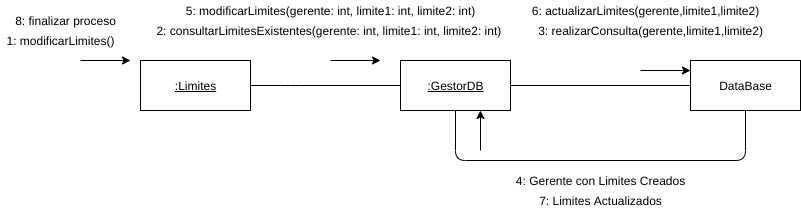

The diagram above was exported from draw.io. Its source (the exported page's mxGraphModel, read from the mxfile embedded in the PNG):
<mxGraphModel dx="1102" dy="426" grid="1" gridSize="10" guides="1" tooltips="1" connect="1" arrows="1" fold="1" page="1" pageScale="1" pageWidth="827" pageHeight="1169" math="0" shadow="0">
  <root>
    <mxCell id="b8N9n9iM4GxQ4J9srb03-0" />
    <mxCell id="b8N9n9iM4GxQ4J9srb03-1" parent="b8N9n9iM4GxQ4J9srb03-0" />
    <mxCell id="YZCB-IDl6FgYTr-ow2vq-0" value="DataBase" style="html=1;" parent="b8N9n9iM4GxQ4J9srb03-1" vertex="1">
      <mxGeometry x="700" y="200" width="110" height="50" as="geometry" />
    </mxCell>
    <mxCell id="YZCB-IDl6FgYTr-ow2vq-1" value="&lt;u&gt;:GestorDB&lt;/u&gt;" style="html=1;" parent="b8N9n9iM4GxQ4J9srb03-1" vertex="1">
      <mxGeometry x="410" y="200" width="110" height="50" as="geometry" />
    </mxCell>
    <mxCell id="YZCB-IDl6FgYTr-ow2vq-2" value="" style="endArrow=none;html=1;entryX=0;entryY=0.5;entryDx=0;entryDy=0;exitX=1;exitY=0.5;exitDx=0;exitDy=0;" parent="b8N9n9iM4GxQ4J9srb03-1" source="YZCB-IDl6FgYTr-ow2vq-11" target="YZCB-IDl6FgYTr-ow2vq-1" edge="1">
      <mxGeometry width="50" height="50" relative="1" as="geometry">
        <mxPoint x="230" y="225" as="sourcePoint" />
        <mxPoint x="580" y="220" as="targetPoint" />
        <Array as="points">
          <mxPoint x="300" y="225" />
        </Array>
      </mxGeometry>
    </mxCell>
    <mxCell id="YZCB-IDl6FgYTr-ow2vq-3" value="" style="endArrow=none;html=1;entryX=0;entryY=0.5;entryDx=0;entryDy=0;exitX=1;exitY=0.5;exitDx=0;exitDy=0;" parent="b8N9n9iM4GxQ4J9srb03-1" source="YZCB-IDl6FgYTr-ow2vq-1" target="YZCB-IDl6FgYTr-ow2vq-0" edge="1">
      <mxGeometry width="50" height="50" relative="1" as="geometry">
        <mxPoint x="540.0000000000001" y="280" as="sourcePoint" />
        <mxPoint x="590" y="230" as="targetPoint" />
      </mxGeometry>
    </mxCell>
    <mxCell id="YZCB-IDl6FgYTr-ow2vq-4" value="" style="endArrow=classic;html=1;" parent="b8N9n9iM4GxQ4J9srb03-1" edge="1">
      <mxGeometry width="50" height="50" relative="1" as="geometry">
        <mxPoint x="340" y="200" as="sourcePoint" />
        <mxPoint x="390" y="200" as="targetPoint" />
      </mxGeometry>
    </mxCell>
    <mxCell id="YZCB-IDl6FgYTr-ow2vq-5" value="" style="endArrow=classic;html=1;" parent="b8N9n9iM4GxQ4J9srb03-1" edge="1">
      <mxGeometry width="50" height="50" relative="1" as="geometry">
        <mxPoint x="650" y="210" as="sourcePoint" />
        <mxPoint x="700" y="210" as="targetPoint" />
      </mxGeometry>
    </mxCell>
    <mxCell id="YZCB-IDl6FgYTr-ow2vq-6" value="1: modificarLimites()" style="text;html=1;align=center;verticalAlign=middle;resizable=0;points=[];autosize=1;" parent="b8N9n9iM4GxQ4J9srb03-1" vertex="1">
      <mxGeometry x="10" y="170" width="120" height="20" as="geometry" />
    </mxCell>
    <mxCell id="YZCB-IDl6FgYTr-ow2vq-7" value="2: consultarLimitesExistentes(gerente: int, limite1: int, limite2: int)&amp;nbsp;" style="text;html=1;align=center;verticalAlign=middle;resizable=0;points=[];autosize=1;" parent="b8N9n9iM4GxQ4J9srb03-1" vertex="1">
      <mxGeometry x="160" y="160" width="360" height="20" as="geometry" />
    </mxCell>
    <mxCell id="YZCB-IDl6FgYTr-ow2vq-8" value="" style="endArrow=none;html=1;entryX=0.5;entryY=1;entryDx=0;entryDy=0;exitX=0.5;exitY=1;exitDx=0;exitDy=0;edgeStyle=orthogonalEdgeStyle;" parent="b8N9n9iM4GxQ4J9srb03-1" source="YZCB-IDl6FgYTr-ow2vq-1" target="YZCB-IDl6FgYTr-ow2vq-0" edge="1">
      <mxGeometry width="50" height="50" relative="1" as="geometry">
        <mxPoint x="480" y="310" as="sourcePoint" />
        <mxPoint x="750" y="310" as="targetPoint" />
        <Array as="points">
          <mxPoint x="465" y="300" />
          <mxPoint x="755" y="300" />
        </Array>
      </mxGeometry>
    </mxCell>
    <mxCell id="YZCB-IDl6FgYTr-ow2vq-9" value="" style="endArrow=classic;html=1;" parent="b8N9n9iM4GxQ4J9srb03-1" edge="1">
      <mxGeometry width="50" height="50" relative="1" as="geometry">
        <mxPoint x="490" y="290" as="sourcePoint" />
        <mxPoint x="490" y="250" as="targetPoint" />
      </mxGeometry>
    </mxCell>
    <mxCell id="YZCB-IDl6FgYTr-ow2vq-10" value="4: Gerente con Limites Creados" style="text;html=1;align=center;verticalAlign=middle;resizable=0;points=[];autosize=1;" parent="b8N9n9iM4GxQ4J9srb03-1" vertex="1">
      <mxGeometry x="520" y="310" width="180" height="20" as="geometry" />
    </mxCell>
    <mxCell id="YZCB-IDl6FgYTr-ow2vq-11" value="&lt;u&gt;:Limites&lt;/u&gt;" style="html=1;" parent="b8N9n9iM4GxQ4J9srb03-1" vertex="1">
      <mxGeometry x="150" y="200" width="110" height="50" as="geometry" />
    </mxCell>
    <mxCell id="YZCB-IDl6FgYTr-ow2vq-12" value="" style="endArrow=classic;html=1;" parent="b8N9n9iM4GxQ4J9srb03-1" edge="1">
      <mxGeometry width="50" height="50" relative="1" as="geometry">
        <mxPoint x="90" y="200" as="sourcePoint" />
        <mxPoint x="140" y="200" as="targetPoint" />
      </mxGeometry>
    </mxCell>
    <mxCell id="YZCB-IDl6FgYTr-ow2vq-13" value="7: Limites Actualizados" style="text;html=1;align=center;verticalAlign=middle;resizable=0;points=[];autosize=1;" parent="b8N9n9iM4GxQ4J9srb03-1" vertex="1">
      <mxGeometry x="540" y="330" width="140" height="20" as="geometry" />
    </mxCell>
    <mxCell id="YZCB-IDl6FgYTr-ow2vq-14" value="3: realizarConsulta(gerente,limite1,limite2)" style="text;html=1;align=center;verticalAlign=middle;resizable=0;points=[];autosize=1;" parent="b8N9n9iM4GxQ4J9srb03-1" vertex="1">
      <mxGeometry x="540" y="160" width="240" height="20" as="geometry" />
    </mxCell>
    <mxCell id="YZCB-IDl6FgYTr-ow2vq-15" value="5: modificarLimites(gerente: int, limite1: int, limite2: int)" style="text;html=1;align=center;verticalAlign=middle;resizable=0;points=[];autosize=1;" parent="b8N9n9iM4GxQ4J9srb03-1" vertex="1">
      <mxGeometry x="190" y="140" width="300" height="20" as="geometry" />
    </mxCell>
    <mxCell id="YZCB-IDl6FgYTr-ow2vq-16" value="8: finalizar proceso" style="text;html=1;align=center;verticalAlign=middle;resizable=0;points=[];autosize=1;" parent="b8N9n9iM4GxQ4J9srb03-1" vertex="1">
      <mxGeometry x="15" y="150" width="120" height="20" as="geometry" />
    </mxCell>
    <mxCell id="aMJJknjAINypJGRKk6mL-0" value="6: actualizarLimites(gerente,limite1,limite2)" style="text;html=1;align=center;verticalAlign=middle;resizable=0;points=[];autosize=1;" parent="b8N9n9iM4GxQ4J9srb03-1" vertex="1">
      <mxGeometry x="535" y="140" width="240" height="20" as="geometry" />
    </mxCell>
  </root>
</mxGraphModel>